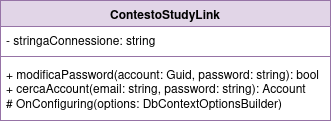

The diagram above was exported from draw.io. Its source (the exported page's mxGraphModel, read from the mxfile embedded in the PNG):
<mxGraphModel dx="873" dy="365" grid="1" gridSize="10" guides="1" tooltips="1" connect="1" arrows="1" fold="1" page="1" pageScale="1" pageWidth="850" pageHeight="1100" math="0" shadow="0">
  <root>
    <mxCell id="0" />
    <mxCell id="1" parent="0" />
    <mxCell id="AisJ3DNRJEU2yqXbLLmX-1" parent="1" style="swimlane;fontStyle=1;align=center;verticalAlign=top;childLayout=stackLayout;horizontal=1;startSize=26;horizontalStack=0;resizeParent=1;resizeParentMax=0;resizeLast=0;collapsible=1;marginBottom=0;whiteSpace=wrap;html=1;fillColor=#e1d5e7;strokeColor=#9673a6;" value="ContestoStudyLink" vertex="1">
      <mxGeometry height="120" width="330" x="230" y="130" as="geometry" />
    </mxCell>
    <mxCell id="AisJ3DNRJEU2yqXbLLmX-2" parent="AisJ3DNRJEU2yqXbLLmX-1" style="text;strokeColor=none;fillColor=none;align=left;verticalAlign=top;spacingLeft=4;spacingRight=4;overflow=hidden;rotatable=0;points=[[0,0.5],[1,0.5]];portConstraint=eastwest;whiteSpace=wrap;html=1;" value="- stringaConnessione: string" vertex="1">
      <mxGeometry height="26" width="330" y="26" as="geometry" />
    </mxCell>
    <mxCell id="AisJ3DNRJEU2yqXbLLmX-3" parent="AisJ3DNRJEU2yqXbLLmX-1" style="line;strokeWidth=1;fillColor=none;align=left;verticalAlign=middle;spacingTop=-1;spacingLeft=3;spacingRight=3;rotatable=0;labelPosition=right;points=[];portConstraint=eastwest;strokeColor=inherit;" value="" vertex="1">
      <mxGeometry height="8" width="330" y="52" as="geometry" />
    </mxCell>
    <mxCell id="AisJ3DNRJEU2yqXbLLmX-4" parent="AisJ3DNRJEU2yqXbLLmX-1" style="text;strokeColor=none;fillColor=none;align=left;verticalAlign=top;spacingLeft=4;spacingRight=4;overflow=hidden;rotatable=0;points=[[0,0.5],[1,0.5]];portConstraint=eastwest;whiteSpace=wrap;html=1;" value="&lt;div&gt;+ modificaPassword(account: Guid, password: string): bool&lt;/div&gt;&lt;div&gt;+ cercaAccount(email: string, password: string): Account&lt;/div&gt;&lt;div&gt;# OnConfiguring(options: DbContextOptionsBuilder)&lt;/div&gt;" vertex="1">
      <mxGeometry height="60" width="330" y="60" as="geometry" />
    </mxCell>
  </root>
</mxGraphModel>